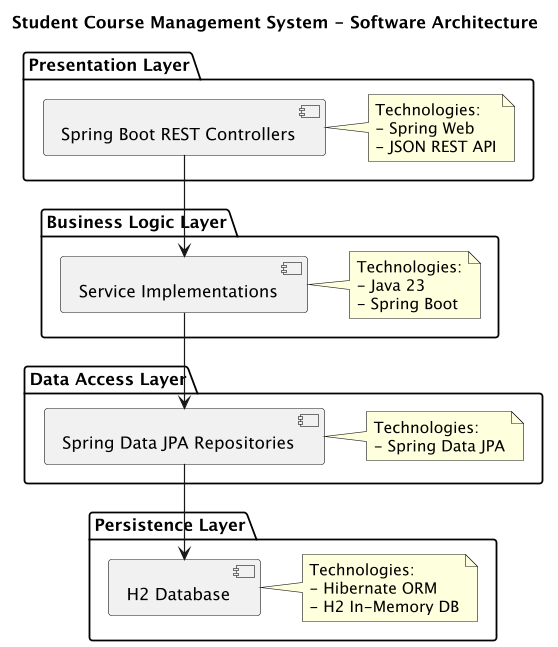

The diagram above was rendered by PlantUML. Its source (embedded in the PNG):
@startuml
title Student Course Management System - Software Architecture

package "Presentation Layer" {
  [Spring Boot REST Controllers]
  note right
    Technologies:
    - Spring Web
    - JSON REST API
  end note
}

package "Business Logic Layer" {
  [Service Implementations]
  note right
    Technologies:
    - Java 23
    - Spring Boot
  end note
}

package "Data Access Layer" {
  [Spring Data JPA Repositories]
  note right
    Technologies:
    - Spring Data JPA
  end note
}

package "Persistence Layer" {
  [H2 Database]
  note right
    Technologies:
    - Hibernate ORM
    - H2 In-Memory DB
  end note
}

[Spring Boot REST Controllers] --> [Service Implementations]
[Service Implementations] --> [Spring Data JPA Repositories]
[Spring Data JPA Repositories] --> [H2 Database]

@enduml